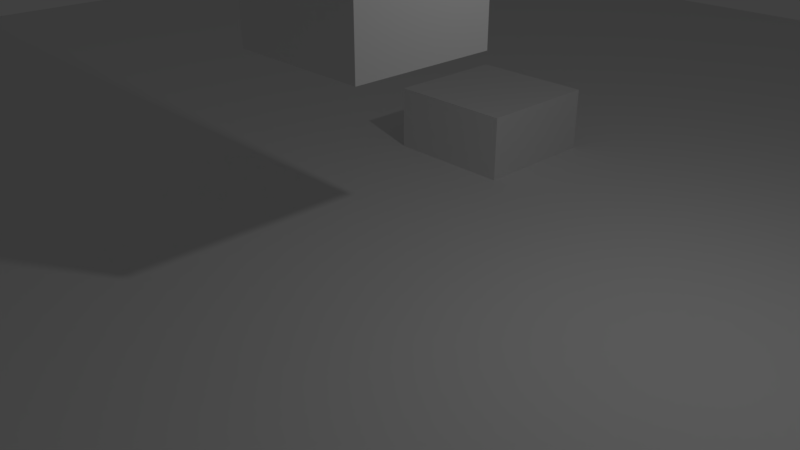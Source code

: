 # Source: PhysMove.blend  (saved by Blender 2.79.0; exported with 4.5.12 LTS)
import bpy
from mathutils import Matrix  # noqa: F401  (used for matrix-valued properties, if any)

bpy.ops.wm.read_factory_settings(use_empty=True)
scene = bpy.context.scene
scene.name = 'Scene'

# ---- collections
col_collection_1 = bpy.data.collections.new('Collection 1'); scene.collection.children.link(col_collection_1)

# ---- materials (node trees are filled in below, after node groups)
mat_material = bpy.data.materials.new('Material')
mat_material.alpha_threshold = 0.0
mat_material.use_transparent_shadow = False
mat_material.roughness = 0.5
mat_material.line_color = (0.0, 0.0, 0.0, 1.0)

# ---- material node trees

# ---- world
world_world = bpy.data.worlds.new('World'); scene.world = world_world
world_world.color = (0.05088, 0.05088, 0.05088)
world_world.use_sun_shadow = False
world_world.sun_shadow_jitter_overblur = 0.0
world_world.cycles.sampling_method = 'MANUAL'

# ---- cameras
cam_camera = bpy.data.cameras.new('Camera')
cam_camera.clip_end = 100.0
cam_camera.lens = 35.0
cam_camera.sensor_width = 32.0
cam_camera.sensor_height = 18.0
cam_camera.ortho_scale = 7.314
cam_camera.dof.focus_distance = 0.0
cam_camera.dof.aperture_fstop = 128.0

# ---- lights
light_lamp = bpy.data.lights.new('Lamp', 'POINT')
light_lamp.transmission_factor = 0.0
light_lamp.cutoff_distance = 30.0
light_lamp.energy = 100.0
light_lamp.shadow_buffer_clip_start = 1.001
light_lamp.shadow_soft_size = 0.1
light_lamp.shadow_maximum_resolution = 0.006
light_lamp.use_absolute_resolution = True

# ---- meshes
me_cube_001 = bpy.data.meshes.new('Cube.001')
me_cube_001.from_pydata([(-1.0, -1.0, -1.0), (-1.0, -1.0, 1.0), (-1.0, 1.0, -1.0), (-1.0, 1.0, 1.0), (1.0, -1.0, -1.0), (1.0, -1.0, 1.0), (1.0, 1.0, -1.0), (1.0, 1.0, 1.0)], [], [(0, 1, 3, 2), (2, 3, 7, 6), (6, 7, 5, 4), (4, 5, 1, 0), (2, 6, 4, 0), (7, 3, 1, 5)])
me_cube_001.use_remesh_preserve_volume = False
me_cube_001.use_remesh_preserve_attributes = False
me_cube_001.use_mirror_vertex_groups = False
me_cube_001.update()
me_plane = bpy.data.meshes.new('Plane')
me_plane.from_pydata([(-1.0, -1.0, 0.0), (1.0, -1.0, 0.0), (-1.0, 1.0, 0.0), (1.0, 1.0, 0.0)], [], [(0, 1, 3, 2)])
me_plane.use_remesh_preserve_volume = False
me_plane.use_remesh_preserve_attributes = False
me_plane.use_mirror_vertex_groups = False
me_plane.update()
me_cube = bpy.data.meshes.new('Cube')
me_cube.from_pydata([(1.0, 1.0, -1.0), (1.0, -1.0, -1.0), (-1.0, -1.0, -1.0), (-1.0, 1.0, -1.0), (1.0, 1.0, 1.0), (1.0, -1.0, 1.0), (-1.0, -1.0, 1.0), (-1.0, 1.0, 1.0)], [], [(0, 1, 2, 3), (4, 7, 6, 5), (0, 4, 5, 1), (1, 5, 6, 2), (2, 6, 7, 3), (4, 0, 3, 7)])
me_cube.materials.append(mat_material)
me_cube.use_remesh_preserve_volume = False
me_cube.use_remesh_preserve_attributes = False
me_cube.use_mirror_vertex_groups = False
me_cube.update()

# ---- objects
ob_obstacle = bpy.data.objects.new('Obstacle', me_cube_001)
ob_plane = bpy.data.objects.new('Plane', me_plane)
ob_cube = bpy.data.objects.new('Cube', me_cube)
ob_lamp = bpy.data.objects.new('Lamp', light_lamp)
ob_camera = bpy.data.objects.new('Camera', cam_camera)

# ---- transforms, parenting, visibility, modifiers, constraints
ob_obstacle.location = (-1.458, 3.949, 1.745e-05)
ob_obstacle.lineart.crease_threshold = 0.0
ob_plane.location = (0.0, 0.0, 0.0)
ob_plane.scale = (16.53, 16.53, 16.53)
ob_plane.lineart.crease_threshold = 0.0
ob_cube.location = (-0.04669, 0.02527, 3.653)
ob_cube.lock_rotations_4d = False
ob_cube.empty_display_type = 'ARROWS'
ob_cube.lineart.crease_threshold = 0.0
ob_lamp.location = (4.076, 1.005, 5.904)
ob_lamp.rotation_euler = (0.6503, 0.05522, 1.866)
ob_lamp.lock_rotations_4d = False
ob_lamp.empty_display_type = 'ARROWS'
ob_lamp.color = (0.0, 0.0, 0.0, 0.0)
ob_lamp.lineart.crease_threshold = 0.0
ob_camera.location = (7.481, -6.508, 5.344)
ob_camera.rotation_euler = (1.109, 0.0, 0.8149)
ob_camera.lock_rotations_4d = False
ob_camera.empty_display_type = 'ARROWS'
ob_camera.color = (0.0, 0.0, 0.0, 0.0)
ob_camera.display_type = 'WIRE'
ob_camera.lineart.crease_threshold = 0.0

# ---- collection membership
col_collection_1.objects.link(ob_obstacle)
col_collection_1.objects.link(ob_plane)
col_collection_1.objects.link(ob_cube)
col_collection_1.objects.link(ob_lamp)
col_collection_1.objects.link(ob_camera)

# ---- scene / render settings (as saved in the file)
scene.camera = ob_camera
scene.frame_start = 1; scene.frame_end = 250; scene.frame_set(1)
scene.render.engine = 'BLENDER_EEVEE_NEXT'
scene.render.resolution_percentage = 50
scene.render.dither_intensity = 0.0
scene.cycles.use_denoising = False
scene.cycles.samples = 128
scene.cycles.sampling_pattern = 'TABULATED_SOBOL'
scene.cycles.use_adaptive_sampling = False
scene.cycles.use_light_tree = False
scene.cycles.blur_glossy = 0.0
scene.cycles.sample_clamp_indirect = 0.0
scene.view_settings.view_transform = 'Standard'
bpy.context.view_layer.update()
